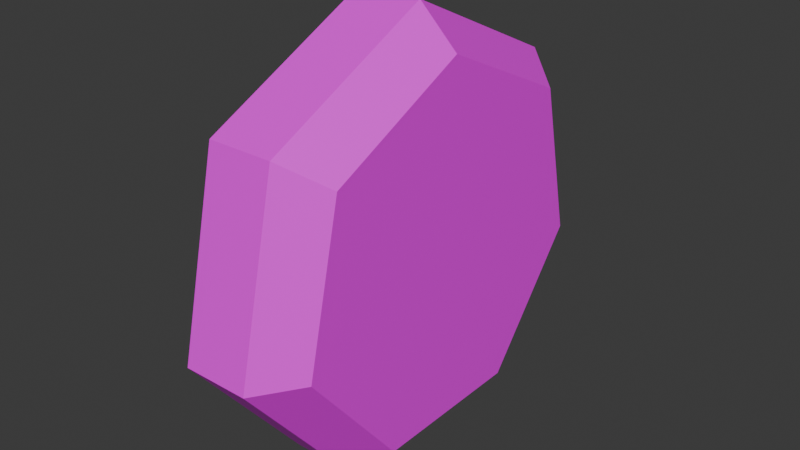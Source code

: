 # Source: PipeEnd.blend  (saved by Blender 4.2.66; exported with 4.5.12 LTS)
import bpy
from mathutils import Matrix  # noqa: F401  (used for matrix-valued properties, if any)

bpy.ops.wm.read_factory_settings(use_empty=True)
scene = bpy.context.scene
scene.name = 'Scene'

# ---- images (referenced by path relative to the original .blend; pixels are not part of the script)
import os
ASSET_DIR = os.environ.get("B2B_ASSET_DIR", "")  # directory of the original .blend (textures are referenced by path, not embedded)
HERE = os.path.dirname(os.path.abspath(__file__))  # packed textures are extracted next to this script under _unpacked/

def load_image(name, relpath, width, height, colorspace="sRGB"):
    """Load a texture the original file referenced (path relative to the .blend, or extracted next to this script)."""
    p = next((c for c in (os.path.join(HERE, relpath), os.path.join(ASSET_DIR, relpath)) if relpath and os.path.exists(c)), "")
    if p:
        img = bpy.data.images.load(p, check_existing=True)
        img.name = name
    else:  # same state as the original file: an image datablock whose file is absent (Cycles renders it pink)
        img = bpy.data.images.new(name, width, height)
        img.source = "FILE"
        img.filepath = "//" + (relpath or name)
    img.colorspace_settings.name = colorspace
    return img
img_pipe = load_image('Pipe', 'Pipe.png', 1024, 1024, 'sRGB')

# ---- materials (node trees are filled in below, after node groups)
mat_main = bpy.data.materials.new('Main')

# ---- material node trees
mat_main.use_nodes = True; mat_main.node_tree.nodes.clear()
_N = mat_main.node_tree.nodes; _L = mat_main.node_tree.links
n0 = _N.new('ShaderNodeBsdfPrincipled'); n0.name = 'Principled BSDF'; n0.location = (10, 300)
n1 = _N.new('ShaderNodeOutputMaterial'); n1.name = 'Material Output'; n1.location = (300, 300)
n2 = _N.new('ShaderNodeTexImage'); n2.name = 'Image Texture'; n2.location = (-280, 275)
n2.image = img_pipe
_L.new(n0.outputs[0], n1.inputs[0])
_L.new(n2.outputs[0], n0.inputs[0])
n1.is_active_output = True

# ---- world
world_world = bpy.data.worlds.new('World'); scene.world = world_world
world_world.use_nodes = True; world_world.node_tree.nodes.clear()
_N = world_world.node_tree.nodes; _L = world_world.node_tree.links
n0 = _N.new('ShaderNodeOutputWorld'); n0.name = 'World Output'; n0.location = (300, 300)
n1 = _N.new('ShaderNodeBackground'); n1.name = 'Background'; n1.location = (10, 300)
n1.inputs[0].default_value = (0.05088, 0.05088, 0.05088, 1.0)
_L.new(n1.outputs[0], n0.inputs[0])
n0.is_active_output = True
world_world.color = (0.05088, 0.05088, 0.05088)
world_world.sun_shadow_jitter_overblur = 0.0

# ---- meshes
me_cylinder = bpy.data.meshes.new('Cylinder')
me_cylinder.from_pydata([(0.06, -0.7224, 0.5761), (0.0, -0.6651, 0.5304), (0.494, -0.5986, 0.4774), (0.334, -0.7224, 0.5761), (0.334, -0.9008, -0.2056), (0.494, -0.7465, -0.1704), (0.0, -0.8294, -0.1893), (0.06, -0.9008, -0.2056), (0.334, -0.4009, -0.8325), (0.494, -0.3322, -0.6898), (0.0, -0.3691, -0.7665), (0.06, -0.4009, -0.8325), (0.334, 0.4009, -0.8325), (0.494, 0.3322, -0.6898), (-5.96e-08, 0.3691, -0.7665), (0.06, 0.4009, -0.8325), (0.334, 0.9008, -0.2056), (0.494, 0.7465, -0.1704), (0.0, 0.8294, -0.1893), (0.06, 0.9008, -0.2056), (0.334, 0.7224, 0.5761), (0.494, 0.5986, 0.4774), (0.0, 0.6651, 0.5304), (0.06, 0.7224, 0.5761), (0.334, 1.909e-07, 0.924), (0.494, 1.84e-07, 0.7657), (0.0, 1.382e-07, 0.8507), (0.06, 1.545e-07, 0.924)], [], [(1, 26, 22, 18, 14, 10, 6), (23, 27, 24, 20), (11, 15, 12, 8), (7, 11, 8, 4), (15, 19, 16, 12), (5, 9, 13, 17, 21, 25, 2), (0, 7, 4, 3), (27, 0, 3, 24), (19, 23, 20, 16), (1, 6, 7, 0), (3, 4, 5, 2), (6, 10, 11, 7), (4, 8, 9, 5), (10, 14, 15, 11), (8, 12, 13, 9), (14, 18, 19, 15), (12, 16, 17, 13), (18, 22, 23, 19), (16, 20, 21, 17), (22, 26, 27, 23), (20, 24, 25, 21), (26, 1, 0, 27), (24, 3, 2, 25)])
_uv = me_cylinder.uv_layers.new(name='UVMap')
_uv.uv.foreach_set('vector', [0.01672, 0.3163, 0.01672, 0.3876, 0.01672, 0.3163, 0.01672, 0.1561, 0.01672, 0.02769, 0.01672, 0.02769, 0.01672, 0.1561, 0.03141, 0.3265, 0.03141, 0.4039, 0.09848, 0.4039, 0.09848, 0.3265, 0.03141, 0.01301, 0.03141, 0.01301, 0.09848, 0.01301, 0.09848, 0.01301, 0.03141, 0.1525, 0.03141, 0.01301, 0.09848, 0.01301, 0.09848, 0.1525, 0.03141, 0.01301, 0.03141, 0.1525, 0.09848, 0.1525, 0.09848, 0.01301, 0.1132, 0.1561, 0.1132, 0.02769, 0.1132, 0.02769, 0.1132, 0.1561, 0.1132, 0.3163, 0.1132, 0.3876, 0.1132, 0.3163, 0.03141, 0.3265, 0.03141, 0.1525, 0.09848, 0.1525, 0.09848, 0.3265, 0.03141, 0.4039, 0.03141, 0.3265, 0.09848, 0.3265, 0.09848, 0.4039, 0.03141, 0.1525, 0.03141, 0.3265, 0.09848, 0.3265, 0.09848, 0.1525, 0.01672, 0.3163, 0.01672, 0.1561, 0.03141, 0.1525, 0.03141, 0.3265, 0.09848, 0.3265, 0.09848, 0.1525, 0.1132, 0.1561, 0.1132, 0.3163, 0.01672, 0.1561, 0.01672, 0.02769, 0.03141, 0.01301, 0.03141, 0.1525, 0.09848, 0.1525, 0.09848, 0.01301, 0.1132, 0.02769, 0.1132, 0.1561, 0.01672, 0.02769, 0.01672, 0.02769, 0.03141, 0.01301, 0.03141, 0.01301, 0.09848, 0.01301, 0.09848, 0.01301, 0.1132, 0.02769, 0.1132, 0.02769, 0.01672, 0.02769, 0.01672, 0.1561, 0.03141, 0.1525, 0.03141, 0.01301, 0.09848, 0.01301, 0.09848, 0.1525, 0.1132, 0.1561, 0.1132, 0.02769, 0.01672, 0.1561, 0.01672, 0.3163, 0.03141, 0.3265, 0.03141, 0.1525, 0.09848, 0.1525, 0.09848, 0.3265, 0.1132, 0.3163, 0.1132, 0.1561, 0.01672, 0.3163, 0.01672, 0.3876, 0.03141, 0.4039, 0.03141, 0.3265, 0.09848, 0.3265, 0.09848, 0.4039, 0.1132, 0.3876, 0.1132, 0.3163, 0.01672, 0.3876, 0.01672, 0.3163, 0.03141, 0.3265, 0.03141, 0.4039, 0.09848, 0.4039, 0.09848, 0.3265, 0.1132, 0.3163, 0.1132, 0.3876])
me_cylinder.materials.append(mat_main)
me_cylinder.update()

# ---- objects
ob_pipe = bpy.data.objects.new('Pipe', me_cylinder)

# ---- transforms, parenting, visibility, modifiers, constraints
ob_pipe.location = (0.0, 0.0, 0.0)

# ---- collection membership
scene.collection.objects.link(ob_pipe)

# ---- scene / render settings (as saved in the file)
scene.frame_start = 1; scene.frame_end = 250; scene.frame_set(1)
scene.render.engine = 'BLENDER_EEVEE_NEXT'
bpy.context.view_layer.update()

# ---- added for rendering (the .blend has no active camera and no usable light): camera, sun
cam_auto = bpy.data.cameras.new('AutoCamera')
cam_auto.lens = 50.0
cam_auto.sensor_width = 36.0
cam_auto.clip_end = 1000.0
ob_auto_camera = bpy.data.objects.new('AutoCamera', cam_auto)
scene.collection.objects.link(ob_auto_camera)
ob_auto_camera.location = (2.6195, -2.84699, 1.94375)
ob_auto_camera.rotation_euler = (1.09748, -7.21219e-08, 0.694738)
scene.camera = ob_auto_camera
light_auto_sun = bpy.data.lights.new('AutoSun', 'SUN')
light_auto_sun.energy = 3.0
light_auto_sun.angle = 0.0523599
ob_auto_sun = bpy.data.objects.new('AutoSun', light_auto_sun)
scene.collection.objects.link(ob_auto_sun)
ob_auto_sun.rotation_euler = (0.872665, 0.174533, 0.523599)
bpy.context.view_layer.update()
